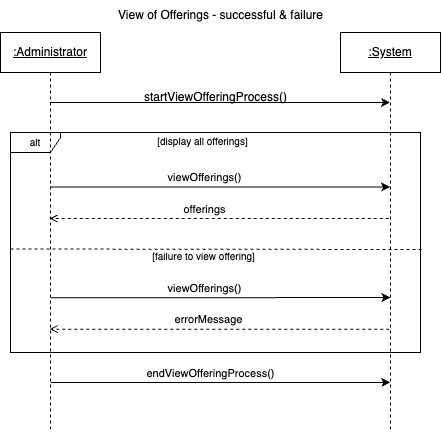

The diagram above was exported from draw.io. Its source (the exported page's mxGraphModel, read from the mxfile embedded in the PNG):
<mxGraphModel dx="710" dy="634" grid="1" gridSize="10" guides="1" tooltips="1" connect="1" arrows="1" fold="1" page="1" pageScale="1" pageWidth="850" pageHeight="1100" math="0" shadow="0">
  <root>
    <mxCell id="0" />
    <mxCell id="1" parent="0" />
    <mxCell id="2" style="edgeStyle=elbowEdgeStyle;rounded=0;orthogonalLoop=1;jettySize=auto;html=1;elbow=vertical;curved=0;dashed=1;endArrow=open;endFill=0;" edge="1" parent="1">
      <mxGeometry relative="1" as="geometry">
        <mxPoint x="948.3" y="226" as="sourcePoint" />
        <mxPoint x="609.0014925373134" y="226" as="targetPoint" />
        <Array as="points">
          <mxPoint x="778.8" y="226" />
        </Array>
      </mxGeometry>
    </mxCell>
    <mxCell id="3" value="offerings" style="edgeLabel;html=1;align=center;verticalAlign=middle;resizable=0;points=[];" connectable="0" vertex="1" parent="2">
      <mxGeometry x="-0.0836" y="2" relative="1" as="geometry">
        <mxPoint x="-30" y="-12" as="offset" />
      </mxGeometry>
    </mxCell>
    <mxCell id="4" style="edgeStyle=elbowEdgeStyle;rounded=0;orthogonalLoop=1;jettySize=auto;html=1;elbow=vertical;curved=0;" edge="1" parent="1">
      <mxGeometry relative="1" as="geometry">
        <mxPoint x="609.8548387096774" y="194.5" as="sourcePoint" />
        <mxPoint x="949.5" y="194.5" as="targetPoint" />
        <Array as="points">
          <mxPoint x="805.09" y="194.5" />
          <mxPoint x="815.09" y="174.5" />
          <mxPoint x="795.09" y="154.5" />
        </Array>
      </mxGeometry>
    </mxCell>
    <mxCell id="5" value="viewOfferings()" style="edgeLabel;html=1;align=center;verticalAlign=middle;resizable=0;points=[];" connectable="0" vertex="1" parent="4">
      <mxGeometry x="-0.0996" y="2" relative="1" as="geometry">
        <mxPoint x="1" y="-8" as="offset" />
      </mxGeometry>
    </mxCell>
    <mxCell id="6" value="&lt;font size=&quot;1&quot;&gt;alt&lt;/font&gt;" style="shape=umlFrame;whiteSpace=wrap;html=1;pointerEvents=0;width=50;height=20;" vertex="1" parent="1">
      <mxGeometry x="570" y="140" width="410" height="220" as="geometry" />
    </mxCell>
    <mxCell id="7" value="&lt;u&gt;:System&lt;/u&gt;" style="shape=umlLifeline;perimeter=lifelinePerimeter;whiteSpace=wrap;html=1;container=0;dropTarget=0;collapsible=0;recursiveResize=0;outlineConnect=0;portConstraint=eastwest;newEdgeStyle={&quot;edgeStyle&quot;:&quot;elbowEdgeStyle&quot;,&quot;elbow&quot;:&quot;vertical&quot;,&quot;curved&quot;:0,&quot;rounded&quot;:0};" vertex="1" parent="1">
      <mxGeometry x="900" y="40" width="100" height="400" as="geometry" />
    </mxCell>
    <mxCell id="8" style="edgeStyle=elbowEdgeStyle;rounded=0;orthogonalLoop=1;jettySize=auto;html=1;elbow=vertical;curved=0;" edge="1" source="9" target="7" parent="1">
      <mxGeometry relative="1" as="geometry">
        <Array as="points">
          <mxPoint x="780" y="110" />
        </Array>
      </mxGeometry>
    </mxCell>
    <mxCell id="9" value="&lt;u&gt;:Administrator&lt;/u&gt;" style="shape=umlLifeline;perimeter=lifelinePerimeter;whiteSpace=wrap;html=1;container=0;dropTarget=0;collapsible=0;recursiveResize=0;outlineConnect=0;portConstraint=eastwest;newEdgeStyle={&quot;edgeStyle&quot;:&quot;elbowEdgeStyle&quot;,&quot;elbow&quot;:&quot;vertical&quot;,&quot;curved&quot;:0,&quot;rounded&quot;:0};" vertex="1" parent="1">
      <mxGeometry x="560" y="40" width="100" height="400" as="geometry" />
    </mxCell>
    <mxCell id="10" value="startViewOfferingProcess()" style="text;html=1;align=center;verticalAlign=middle;resizable=0;points=[];autosize=1;strokeColor=none;fillColor=none;" vertex="1" parent="1">
      <mxGeometry x="690" y="90" width="170" height="30" as="geometry" />
    </mxCell>
    <mxCell id="11" value="View of Offerings - successful &amp;amp; failure" style="text;html=1;align=center;verticalAlign=middle;resizable=0;points=[];autosize=1;strokeColor=none;fillColor=none;" vertex="1" parent="1">
      <mxGeometry x="665" y="8" width="230" height="30" as="geometry" />
    </mxCell>
    <mxCell id="12" style="edgeStyle=elbowEdgeStyle;rounded=0;orthogonalLoop=1;jettySize=auto;html=1;elbow=vertical;curved=0;" edge="1" parent="1">
      <mxGeometry relative="1" as="geometry">
        <mxPoint x="610.2017647058824" y="390.00470588235294" as="sourcePoint" />
        <mxPoint x="949.7900000000001" y="390.24" as="targetPoint" />
      </mxGeometry>
    </mxCell>
    <mxCell id="13" value="endViewOfferingProcess()" style="edgeLabel;html=1;align=center;verticalAlign=middle;resizable=0;points=[];" connectable="0" vertex="1" parent="12">
      <mxGeometry x="-0.0987" y="-2" relative="1" as="geometry">
        <mxPoint x="6" y="-12" as="offset" />
      </mxGeometry>
    </mxCell>
    <mxCell id="14" value="&lt;font style=&quot;font-size: 10px;&quot;&gt;[display all offerings]&lt;/font&gt;" style="text;html=1;align=center;verticalAlign=middle;resizable=0;points=[];autosize=1;strokeColor=none;fillColor=none;" vertex="1" parent="1">
      <mxGeometry x="707" y="134" width="110" height="30" as="geometry" />
    </mxCell>
    <mxCell id="15" style="edgeStyle=elbowEdgeStyle;rounded=0;orthogonalLoop=1;jettySize=auto;html=1;elbow=vertical;curved=0;entryX=1.004;entryY=0.616;entryDx=0;entryDy=0;entryPerimeter=0;endArrow=none;endFill=0;dashed=1;" edge="1" parent="1">
      <mxGeometry relative="1" as="geometry">
        <mxPoint x="569.9971794871794" y="256.5" as="sourcePoint" />
        <mxPoint x="982" y="257.5" as="targetPoint" />
        <Array as="points" />
      </mxGeometry>
    </mxCell>
    <mxCell id="16" style="edgeStyle=elbowEdgeStyle;rounded=0;orthogonalLoop=1;jettySize=auto;html=1;elbow=vertical;curved=0;endArrow=open;endFill=0;dashed=1;" edge="1" parent="1">
      <mxGeometry relative="1" as="geometry">
        <mxPoint x="948.75" y="336.64" as="sourcePoint" />
        <mxPoint x="609.25" y="337" as="targetPoint" />
        <Array as="points">
          <mxPoint x="839.25" y="336.64" />
          <mxPoint x="779.25" y="346.64" />
        </Array>
      </mxGeometry>
    </mxCell>
    <mxCell id="17" value="errorMessage" style="edgeLabel;html=1;align=center;verticalAlign=middle;resizable=0;points=[];" connectable="0" vertex="1" parent="16">
      <mxGeometry x="0.0174" y="-2" relative="1" as="geometry">
        <mxPoint x="-8" y="-8" as="offset" />
      </mxGeometry>
    </mxCell>
    <mxCell id="18" style="edgeStyle=elbowEdgeStyle;rounded=0;orthogonalLoop=1;jettySize=auto;html=1;elbow=vertical;curved=0;" edge="1" parent="1">
      <mxGeometry relative="1" as="geometry">
        <mxPoint x="610.08" y="305.36" as="sourcePoint" />
        <mxPoint x="949.9200000000002" y="305" as="targetPoint" />
        <Array as="points">
          <mxPoint x="780.42" y="305" />
        </Array>
      </mxGeometry>
    </mxCell>
    <mxCell id="19" value="&lt;font style=&quot;font-size: 10px;&quot;&gt;[failure to view offering]&lt;/font&gt;" style="text;html=1;align=center;verticalAlign=middle;resizable=0;points=[];autosize=1;strokeColor=none;fillColor=none;" vertex="1" parent="1">
      <mxGeometry x="698" y="249" width="130" height="30" as="geometry" />
    </mxCell>
    <mxCell id="20" value="viewOfferings()" style="edgeLabel;html=1;align=center;verticalAlign=middle;resizable=0;points=[];" connectable="0" vertex="1" parent="1">
      <mxGeometry x="763.0048387096775" y="295" as="geometry" />
    </mxCell>
  </root>
</mxGraphModel>